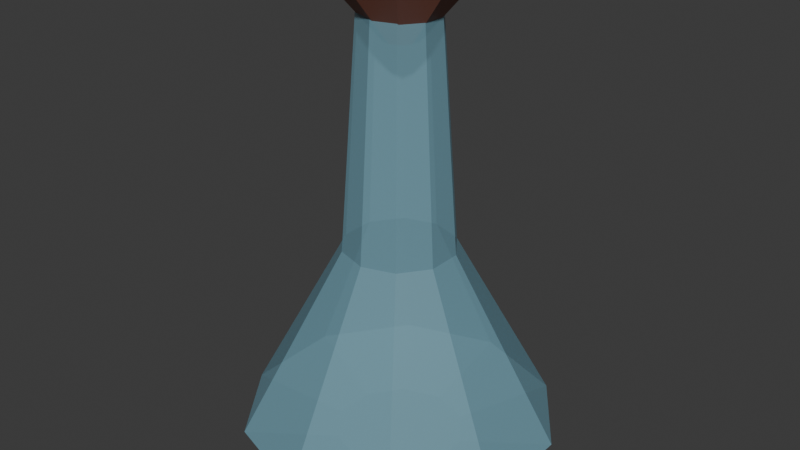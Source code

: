 # Source: potion.blend  (saved by Blender 5.0.119; exported with 4.5.12 LTS)
import bpy
from mathutils import Matrix  # noqa: F401  (used for matrix-valued properties, if any)

bpy.ops.wm.read_factory_settings(use_empty=True)
scene = bpy.context.scene
scene.name = 'Scene'

# ---- collections
col_collection = bpy.data.collections.new('Collection'); scene.collection.children.link(col_collection)

# ---- materials (node trees are filled in below, after node groups)
mat_material_001 = bpy.data.materials.new('Material.001')
mat_material_001.use_backface_culling_lightprobe_volume = False
mat_material_003 = bpy.data.materials.new('Material.003')
mat_material_003.use_backface_culling_lightprobe_volume = False

# ---- material node trees
mat_material_001.use_nodes = True; mat_material_001.node_tree.nodes.clear()
_N = mat_material_001.node_tree.nodes; _L = mat_material_001.node_tree.links
n0 = _N.new('ShaderNodeBsdfPrincipled'); n0.name = 'Principled BSDF'; n0.location = (-200, 100)
n0.inputs[0].default_value = (0.2307, 0.4851, 0.5972, 1.0)
n0.inputs[4].default_value = 0.5
n1 = _N.new('ShaderNodeOutputMaterial'); n1.name = 'Material Output'; n1.location = (200, 100)
_L.new(n0.outputs[0], n1.inputs[0])
n1.is_active_output = True
mat_material_003.use_nodes = True; mat_material_003.node_tree.nodes.clear()
_N = mat_material_003.node_tree.nodes; _L = mat_material_003.node_tree.links
n0 = _N.new('ShaderNodeBsdfPrincipled'); n0.name = 'Principled BSDF'; n0.location = (-200, 100)
n0.inputs[0].default_value = (0.2789, 0.09084, 0.05448, 1.0)
n1 = _N.new('ShaderNodeOutputMaterial'); n1.name = 'Material Output'; n1.location = (200, 100)
_L.new(n0.outputs[0], n1.inputs[0])
n1.is_active_output = True

# ---- world
world_world = bpy.data.worlds.new('World'); scene.world = world_world
world_world.use_nodes = True; world_world.node_tree.nodes.clear()
_N = world_world.node_tree.nodes; _L = world_world.node_tree.links
n0 = _N.new('ShaderNodeOutputWorld'); n0.name = 'World Output'; n0.location = (200, 100)
n1 = _N.new('ShaderNodeBackground'); n1.name = 'Background'; n1.location = (-200, 100)
n1.inputs[0].default_value = (0.05088, 0.05088, 0.05088, 1.0)
_L.new(n1.outputs[0], n0.inputs[0])
n0.is_active_output = True
world_world.color = (0.05088, 0.05088, 0.05088)
world_world.sun_shadow_jitter_overblur = 0.0

# ---- meshes
me_cylinder_001 = bpy.data.meshes.new('Cylinder.001')
me_cylinder_001.from_pydata([(-1.407e-08, 0.3717, 2.705), (0.2185, 0.3007, 2.705), (0.3535, 0.1149, 2.705), (0.3535, -0.1149, 2.705), (0.2185, -0.3007, 2.705), (-1.666e-08, -0.3717, 2.705), (-0.2185, -0.3007, 2.705), (-0.3535, -0.1149, 2.705), (-0.3535, 0.1149, 2.705), (-0.2185, 0.3007, 2.705), (-6.532e-08, 0.6307, -1.596), (7.754e-09, 1.525, -1.375), (0.8965, 1.234, -1.375), (0.3707, 0.5102, -1.596), (1.451, 0.4713, -1.375), (0.5998, 0.1949, -1.596), (1.451, -0.4713, -1.375), (0.5998, -0.1949, -1.596), (0.8965, -1.234, -1.375), (0.3707, -0.5102, -1.596), (-7.754e-09, -1.525, -1.375), (6.532e-08, -0.6307, -1.596), (-0.8965, -1.234, -1.375), (-0.3707, -0.5102, -1.596), (-1.451, -0.4713, -1.375), (-0.5998, -0.1949, -1.596), (-1.451, 0.4713, -1.375), (-0.5998, 0.1949, -1.596), (-0.8965, 1.234, -1.375), (-0.3707, 0.5102, -1.596), (0.3159, 0.4347, 0.4418), (-1.926e-08, 0.5374, 0.4418), (0.5111, 0.1661, 0.4418), (0.5111, -0.1661, 0.4418), (0.3159, -0.4347, 0.4418), (-1.926e-08, -0.5374, 0.4418), (-0.3159, -0.4347, 0.4418), (-0.5111, -0.1661, 0.4418), (-0.5111, 0.1661, 0.4418), (-0.3159, 0.4347, 0.4418)], [], [(11, 12, 13, 10), (12, 14, 15, 13), (14, 16, 17, 15), (16, 18, 19, 17), (18, 20, 21, 19), (20, 22, 23, 21), (22, 24, 25, 23), (24, 26, 27, 25), (26, 28, 29, 27), (28, 11, 10, 29), (11, 31, 30, 12), (10, 13, 15, 17, 19, 21, 23, 25, 27, 29), (28, 39, 31, 11), (12, 30, 32, 14), (14, 32, 33, 16), (16, 33, 34, 18), (18, 34, 35, 20), (20, 35, 36, 22), (22, 36, 37, 24), (24, 37, 38, 26), (26, 38, 39, 28), (0, 9, 8, 7, 6, 5, 4, 3, 2, 1), (0, 1, 30, 31), (1, 2, 32, 30), (2, 3, 33, 32), (3, 4, 34, 33), (4, 5, 35, 34), (5, 6, 36, 35), (6, 7, 37, 36), (7, 8, 38, 37), (8, 9, 39, 38), (9, 0, 31, 39)])
_uv = me_cylinder_001.uv_layers.new(name='UVMap')
_uv.uv.foreach_set('vector', [0.75, 0.49, 0.8911, 0.4442, 0.8503, 0.388, 0.75, 0.4206, 0.8911, 0.4442, 0.9783, 0.3242, 0.9122, 0.3027, 0.8503, 0.388, 0.9783, 0.3242, 0.9783, 0.1758, 0.9122, 0.1973, 0.9122, 0.3027, 0.9783, 0.1758, 0.8911, 0.05584, 0.8503, 0.112, 0.9122, 0.1973, 0.8911, 0.05584, 0.75, 0.01, 0.75, 0.07944, 0.8503, 0.112, 0.75, 0.01, 0.6089, 0.05584, 0.6497, 0.112, 0.75, 0.07944, 0.6089, 0.05584, 0.5217, 0.1758, 0.5878, 0.1973, 0.6497, 0.112, 0.5217, 0.1758, 0.5217, 0.3242, 0.5878, 0.3027, 0.5878, 0.1973, 0.5217, 0.3242, 0.6089, 0.4442, 0.6497, 0.388, 0.5878, 0.3027, 0.6089, 0.4442, 0.75, 0.49, 0.75, 0.4206, 0.6497, 0.388, 1.0, 0.5688, 1.0, 0.8604, 0.9, 0.8604, 0.9, 0.5688, 0.75, 0.4206, 0.8503, 0.388, 0.9122, 0.3027, 0.9122, 0.1973, 0.8503, 0.112, 0.75, 0.07944, 0.6497, 0.112, 0.5878, 0.1973, 0.5878, 0.3027, 0.6497, 0.388, 0.1, 0.5688, 0.1, 0.8604, -7.451e-08, 0.8604, -7.451e-08, 0.5688, 0.9, 0.5688, 0.9, 0.8604, 0.8, 0.8604, 0.8, 0.5688, 0.8, 0.5688, 0.8, 0.8604, 0.7, 0.8604, 0.7, 0.5688, 0.7, 0.5688, 0.7, 0.8604, 0.6, 0.8604, 0.6, 0.5688, 0.6, 0.5688, 0.6, 0.8604, 0.5, 0.8604, 0.5, 0.5688, 0.5, 0.5688, 0.5, 0.8604, 0.4, 0.8604, 0.4, 0.5688, 0.4, 0.5688, 0.4, 0.8604, 0.3, 0.8604, 0.3, 0.5688, 0.3, 0.5688, 0.3, 0.8604, 0.2, 0.8604, 0.2, 0.5688, 0.2, 0.5688, 0.2, 0.8604, 0.1, 0.8604, 0.1, 0.5688, 0.25, 0.416, 0.1524, 0.3843, 0.09213, 0.3013, 0.09213, 0.1987, 0.1524, 0.1157, 0.25, 0.084, 0.3476, 0.1157, 0.4079, 0.1987, 0.4079, 0.3013, 0.3476, 0.3843, 0.25, 0.416, 0.3476, 0.3843, 0.3911, 0.4442, 0.25, 0.49, 0.3476, 0.3843, 0.4079, 0.3013, 0.4783, 0.3242, 0.3911, 0.4442, 0.4079, 0.3013, 0.4079, 0.1987, 0.4783, 0.1758, 0.4783, 0.3242, 0.4079, 0.1987, 0.3476, 0.1157, 0.3911, 0.05584, 0.4783, 0.1758, 0.3476, 0.1157, 0.25, 0.084, 0.25, 0.01, 0.3911, 0.05584, 0.25, 0.084, 0.1524, 0.1157, 0.1089, 0.05584, 0.25, 0.01, 0.1524, 0.1157, 0.09213, 0.1987, 0.02175, 0.1758, 0.1089, 0.05584, 0.09213, 0.1987, 0.09213, 0.3013, 0.02175, 0.3242, 0.02175, 0.1758, 0.09213, 0.3013, 0.1524, 0.3843, 0.1089, 0.4442, 0.02175, 0.3242, 0.1524, 0.3843, 0.25, 0.416, 0.25, 0.49, 0.1089, 0.4442])
me_cylinder_001.materials.append(mat_material_001)
me_cylinder_001.update()
me_cylinder = bpy.data.meshes.new('Cylinder')
me_cylinder.from_pydata([(0.0, 1.0, -1.0), (-4.313e-09, 0.2763, -0.3647), (0.5878, 0.809, -1.0), (0.1624, 0.2235, -0.3647), (0.9511, 0.309, -1.0), (0.2628, 0.08539, -0.3647), (0.9511, -0.309, -1.0), (0.2628, -0.08539, -0.3647), (0.5878, -0.809, -1.0), (0.1624, -0.2235, -0.3647), (0.0, -1.0, -1.0), (-4.313e-09, -0.2763, -0.3647), (-0.5878, -0.809, -1.0), (-0.1624, -0.2235, -0.3647), (-0.9511, -0.309, -1.0), (-0.2628, -0.08539, -0.3647), (-0.9511, 0.309, -1.0), (-0.2628, 0.08539, -0.3647), (-0.5878, 0.809, -1.0), (-0.1624, 0.2235, -0.3647)], [], [(0, 1, 3, 2), (2, 3, 5, 4), (4, 5, 7, 6), (6, 7, 9, 8), (8, 9, 11, 10), (10, 11, 13, 12), (12, 13, 15, 14), (14, 15, 17, 16), (3, 1, 19, 17, 15, 13, 11, 9, 7, 5), (16, 17, 19, 18), (18, 19, 1, 0), (0, 2, 4, 6, 8, 10, 12, 14, 16, 18)])
_uv = me_cylinder.uv_layers.new(name='UVMap')
_uv.uv.foreach_set('vector', [1.0, 0.5, 1.0, 1.0, 0.9, 1.0, 0.9, 0.5, 0.9, 0.5, 0.9, 1.0, 0.8, 1.0, 0.8, 0.5, 0.8, 0.5, 0.8, 1.0, 0.7, 1.0, 0.7, 0.5, 0.7, 0.5, 0.7, 1.0, 0.6, 1.0, 0.6, 0.5, 0.6, 0.5, 0.6, 1.0, 0.5, 1.0, 0.5, 0.5, 0.5, 0.5, 0.5, 1.0, 0.4, 1.0, 0.4, 0.5, 0.4, 0.5, 0.4, 1.0, 0.3, 1.0, 0.3, 0.5, 0.3, 0.5, 0.3, 1.0, 0.2, 1.0, 0.2, 0.5, 0.3911, 0.4442, 0.25, 0.49, 0.1089, 0.4442, 0.02175, 0.3242, 0.02175, 0.1758, 0.1089, 0.05584, 0.25, 0.01, 0.3911, 0.05584, 0.4783, 0.1758, 0.4783, 0.3242, 0.2, 0.5, 0.2, 1.0, 0.1, 1.0, 0.1, 0.5, 0.1, 0.5, 0.1, 1.0, -7.451e-08, 1.0, -7.451e-08, 0.5, 0.75, 0.49, 0.8911, 0.4442, 0.9783, 0.3242, 0.9783, 0.1758, 0.8911, 0.05584, 0.75, 0.01, 0.6089, 0.05584, 0.5217, 0.1758, 0.5217, 0.3242, 0.6089, 0.4442])
me_cylinder.materials.append(mat_material_003)
me_cylinder.update()

# ---- objects
ob_cylinder = bpy.data.objects.new('Cylinder', me_cylinder_001)
ob_cylinder_001 = bpy.data.objects.new('Cylinder.001', me_cylinder)

# ---- transforms, parenting, visibility, modifiers, constraints
ob_cylinder.location = (-0.008539, 0.0, 0.0)
ob_cylinder.scale = (0.5, 0.5, 0.5)
ob_cylinder_001.location = (0.0, 0.0, 1.039)
ob_cylinder_001.rotation_euler = (3.142, 0.0, 0.0)
ob_cylinder_001.scale = (0.3, 0.3, 0.4)

# ---- collection membership
col_collection.objects.link(ob_cylinder)
col_collection.objects.link(ob_cylinder_001)

# ---- scene / render settings (as saved in the file)
scene.frame_start = 1; scene.frame_end = 250; scene.frame_set(1)
scene.render.engine = 'BLENDER_EEVEE_NEXT'
scene.render.bake_bias = 0.0
scene.render.bake_samples = 0
bpy.context.view_layer.update()

# ---- added for rendering (the .blend has no active camera and no usable light): camera, sun
cam_auto = bpy.data.cameras.new('AutoCamera')
cam_auto.lens = 50.0
cam_auto.sensor_width = 36.0
cam_auto.clip_end = 1000.0
ob_auto_camera = bpy.data.objects.new('AutoCamera', cam_auto)
scene.collection.objects.link(ob_auto_camera)
ob_auto_camera.location = (2.83326, -3.41016, 2.59373)
ob_auto_camera.rotation_euler = (1.09748, -7.21219e-08, 0.694738)
scene.camera = ob_auto_camera
light_auto_sun = bpy.data.lights.new('AutoSun', 'SUN')
light_auto_sun.energy = 3.0
light_auto_sun.angle = 0.0523599
ob_auto_sun = bpy.data.objects.new('AutoSun', light_auto_sun)
scene.collection.objects.link(ob_auto_sun)
ob_auto_sun.rotation_euler = (0.872665, 0.174533, 0.523599)
bpy.context.view_layer.update()
